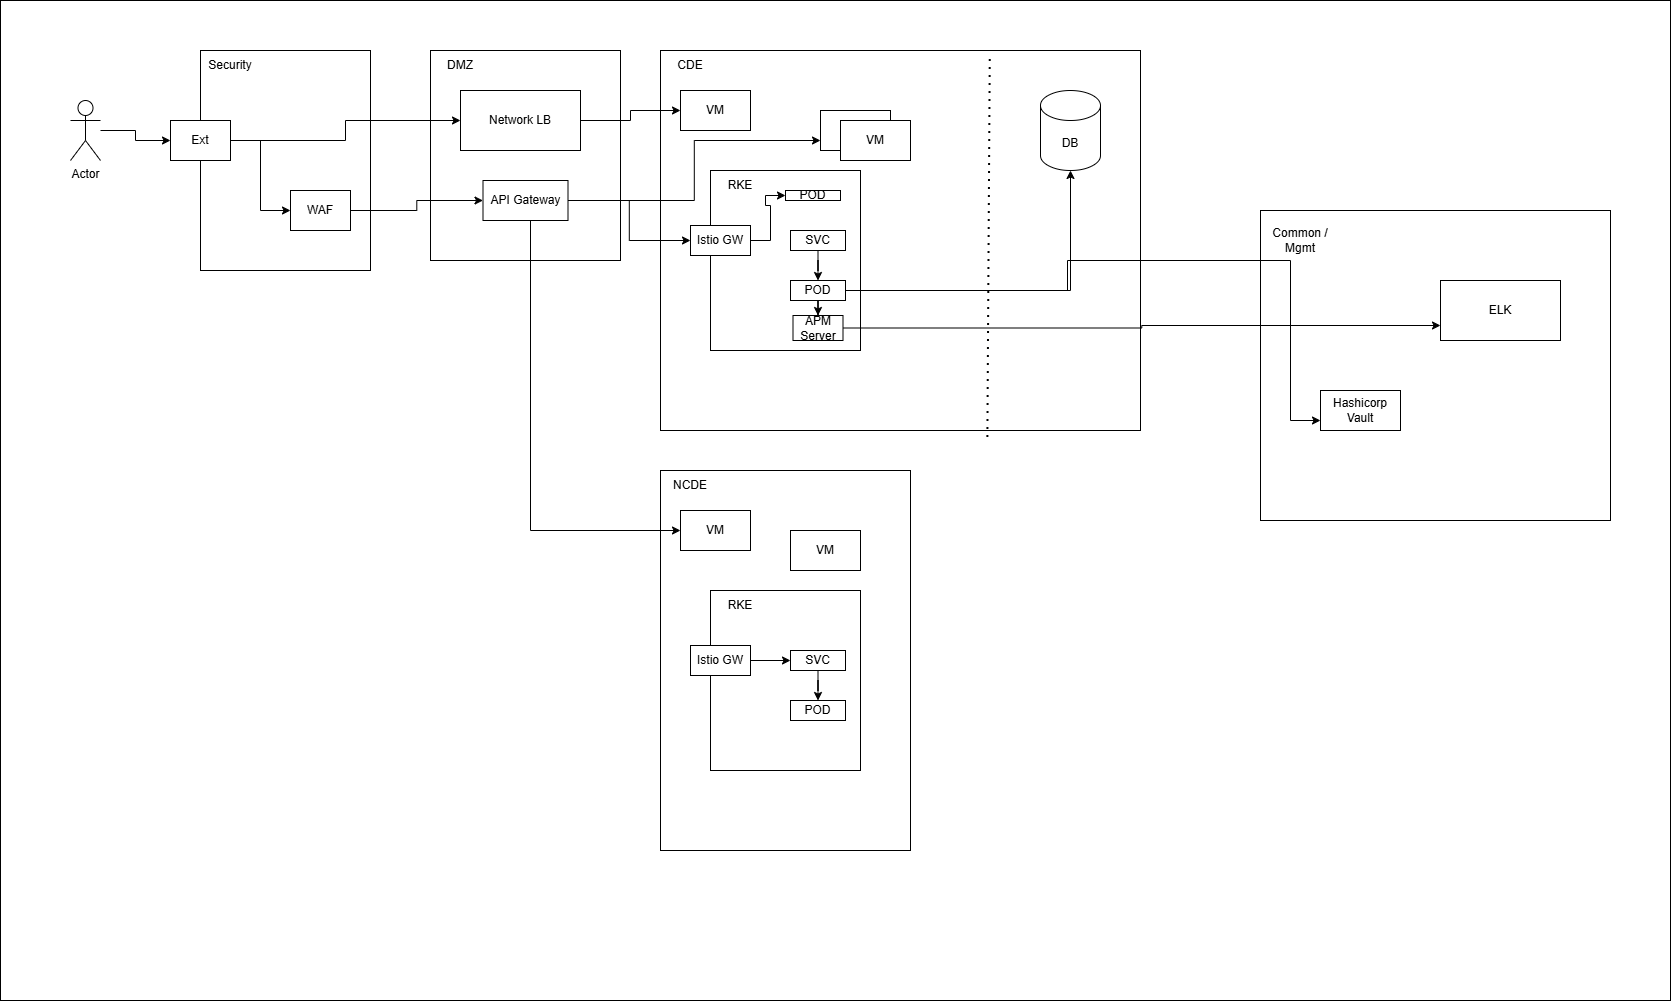

The diagram above was exported from draw.io. Its source (the exported page's mxGraphModel, read from the mxfile embedded in the PNG):
<mxGraphModel dx="5003" dy="1660" grid="1" gridSize="10" guides="1" tooltips="1" connect="1" arrows="1" fold="1" page="1" pageScale="1" pageWidth="850" pageHeight="1100" math="0" shadow="0">
  <root>
    <mxCell id="0" />
    <mxCell id="1" parent="0" />
    <mxCell id="yNjWVqSJGJiFYDheb2LI-49" value="" style="rounded=0;whiteSpace=wrap;html=1;" vertex="1" parent="1">
      <mxGeometry x="-140" width="1670" height="1000" as="geometry" />
    </mxCell>
    <mxCell id="yNjWVqSJGJiFYDheb2LI-3" value="" style="rounded=0;whiteSpace=wrap;html=1;" vertex="1" parent="1">
      <mxGeometry x="60" y="50" width="170" height="220" as="geometry" />
    </mxCell>
    <mxCell id="yNjWVqSJGJiFYDheb2LI-8" style="edgeStyle=orthogonalEdgeStyle;rounded=0;orthogonalLoop=1;jettySize=auto;html=1;entryX=0;entryY=0.5;entryDx=0;entryDy=0;" edge="1" parent="1" source="yNjWVqSJGJiFYDheb2LI-1" target="yNjWVqSJGJiFYDheb2LI-5">
      <mxGeometry relative="1" as="geometry" />
    </mxCell>
    <mxCell id="yNjWVqSJGJiFYDheb2LI-1" value="Ext" style="rounded=0;whiteSpace=wrap;html=1;" vertex="1" parent="1">
      <mxGeometry x="30" y="120" width="60" height="40" as="geometry" />
    </mxCell>
    <mxCell id="yNjWVqSJGJiFYDheb2LI-4" style="edgeStyle=orthogonalEdgeStyle;rounded=0;orthogonalLoop=1;jettySize=auto;html=1;" edge="1" parent="1" source="yNjWVqSJGJiFYDheb2LI-2" target="yNjWVqSJGJiFYDheb2LI-1">
      <mxGeometry relative="1" as="geometry" />
    </mxCell>
    <mxCell id="yNjWVqSJGJiFYDheb2LI-2" value="Actor" style="shape=umlActor;verticalLabelPosition=bottom;verticalAlign=top;html=1;outlineConnect=0;" vertex="1" parent="1">
      <mxGeometry x="-70" y="100" width="30" height="60" as="geometry" />
    </mxCell>
    <mxCell id="yNjWVqSJGJiFYDheb2LI-5" value="WAF" style="rounded=0;whiteSpace=wrap;html=1;" vertex="1" parent="1">
      <mxGeometry x="150" y="190" width="60" height="40" as="geometry" />
    </mxCell>
    <mxCell id="yNjWVqSJGJiFYDheb2LI-7" value="Security" style="text;html=1;align=center;verticalAlign=middle;whiteSpace=wrap;rounded=0;" vertex="1" parent="1">
      <mxGeometry x="60" y="50" width="60" height="30" as="geometry" />
    </mxCell>
    <mxCell id="yNjWVqSJGJiFYDheb2LI-9" value="" style="rounded=0;whiteSpace=wrap;html=1;" vertex="1" parent="1">
      <mxGeometry x="290" y="50" width="190" height="210" as="geometry" />
    </mxCell>
    <mxCell id="yNjWVqSJGJiFYDheb2LI-10" value="DMZ" style="text;html=1;align=center;verticalAlign=middle;whiteSpace=wrap;rounded=0;" vertex="1" parent="1">
      <mxGeometry x="290" y="50" width="60" height="30" as="geometry" />
    </mxCell>
    <mxCell id="yNjWVqSJGJiFYDheb2LI-11" value="API Gateway" style="rounded=0;whiteSpace=wrap;html=1;" vertex="1" parent="1">
      <mxGeometry x="342.5" y="180" width="85" height="40" as="geometry" />
    </mxCell>
    <mxCell id="yNjWVqSJGJiFYDheb2LI-12" style="edgeStyle=orthogonalEdgeStyle;rounded=0;orthogonalLoop=1;jettySize=auto;html=1;entryX=0;entryY=0.5;entryDx=0;entryDy=0;" edge="1" parent="1" source="yNjWVqSJGJiFYDheb2LI-5" target="yNjWVqSJGJiFYDheb2LI-11">
      <mxGeometry relative="1" as="geometry" />
    </mxCell>
    <mxCell id="yNjWVqSJGJiFYDheb2LI-13" value="Network LB" style="rounded=0;whiteSpace=wrap;html=1;" vertex="1" parent="1">
      <mxGeometry x="320" y="90" width="120" height="60" as="geometry" />
    </mxCell>
    <mxCell id="yNjWVqSJGJiFYDheb2LI-15" value="" style="rounded=0;whiteSpace=wrap;html=1;" vertex="1" parent="1">
      <mxGeometry x="520" y="50" width="480" height="380" as="geometry" />
    </mxCell>
    <mxCell id="yNjWVqSJGJiFYDheb2LI-16" value="CDE" style="text;html=1;align=center;verticalAlign=middle;whiteSpace=wrap;rounded=0;" vertex="1" parent="1">
      <mxGeometry x="520" y="50" width="60" height="30" as="geometry" />
    </mxCell>
    <mxCell id="yNjWVqSJGJiFYDheb2LI-17" value="VM" style="rounded=0;whiteSpace=wrap;html=1;" vertex="1" parent="1">
      <mxGeometry x="540" y="90" width="70" height="40" as="geometry" />
    </mxCell>
    <mxCell id="yNjWVqSJGJiFYDheb2LI-14" style="edgeStyle=orthogonalEdgeStyle;rounded=0;orthogonalLoop=1;jettySize=auto;html=1;" edge="1" parent="1" source="yNjWVqSJGJiFYDheb2LI-1" target="yNjWVqSJGJiFYDheb2LI-13">
      <mxGeometry relative="1" as="geometry" />
    </mxCell>
    <mxCell id="yNjWVqSJGJiFYDheb2LI-18" style="edgeStyle=orthogonalEdgeStyle;rounded=0;orthogonalLoop=1;jettySize=auto;html=1;" edge="1" parent="1" source="yNjWVqSJGJiFYDheb2LI-13" target="yNjWVqSJGJiFYDheb2LI-17">
      <mxGeometry relative="1" as="geometry" />
    </mxCell>
    <mxCell id="yNjWVqSJGJiFYDheb2LI-19" value="" style="rounded=0;whiteSpace=wrap;html=1;" vertex="1" parent="1">
      <mxGeometry x="570" y="170" width="150" height="180" as="geometry" />
    </mxCell>
    <mxCell id="yNjWVqSJGJiFYDheb2LI-20" value="RKE" style="text;html=1;align=center;verticalAlign=middle;whiteSpace=wrap;rounded=0;" vertex="1" parent="1">
      <mxGeometry x="570" y="170" width="60" height="30" as="geometry" />
    </mxCell>
    <mxCell id="yNjWVqSJGJiFYDheb2LI-21" value="VM" style="rounded=0;whiteSpace=wrap;html=1;" vertex="1" parent="1">
      <mxGeometry x="680" y="110" width="70" height="40" as="geometry" />
    </mxCell>
    <mxCell id="yNjWVqSJGJiFYDheb2LI-22" style="edgeStyle=orthogonalEdgeStyle;rounded=0;orthogonalLoop=1;jettySize=auto;html=1;entryX=0;entryY=0.75;entryDx=0;entryDy=0;" edge="1" parent="1" source="yNjWVqSJGJiFYDheb2LI-11" target="yNjWVqSJGJiFYDheb2LI-21">
      <mxGeometry relative="1" as="geometry" />
    </mxCell>
    <mxCell id="yNjWVqSJGJiFYDheb2LI-29" style="edgeStyle=orthogonalEdgeStyle;rounded=0;orthogonalLoop=1;jettySize=auto;html=1;entryX=0;entryY=0.5;entryDx=0;entryDy=0;" edge="1" parent="1" source="yNjWVqSJGJiFYDheb2LI-23" target="yNjWVqSJGJiFYDheb2LI-64">
      <mxGeometry relative="1" as="geometry" />
    </mxCell>
    <mxCell id="yNjWVqSJGJiFYDheb2LI-23" value="Istio GW" style="rounded=0;whiteSpace=wrap;html=1;" vertex="1" parent="1">
      <mxGeometry x="550" y="225" width="60" height="30" as="geometry" />
    </mxCell>
    <mxCell id="yNjWVqSJGJiFYDheb2LI-24" style="edgeStyle=orthogonalEdgeStyle;rounded=0;orthogonalLoop=1;jettySize=auto;html=1;entryX=0;entryY=0.5;entryDx=0;entryDy=0;" edge="1" parent="1" source="yNjWVqSJGJiFYDheb2LI-11" target="yNjWVqSJGJiFYDheb2LI-23">
      <mxGeometry relative="1" as="geometry" />
    </mxCell>
    <mxCell id="yNjWVqSJGJiFYDheb2LI-30" style="edgeStyle=orthogonalEdgeStyle;rounded=0;orthogonalLoop=1;jettySize=auto;html=1;entryX=0.5;entryY=0;entryDx=0;entryDy=0;" edge="1" parent="1" source="yNjWVqSJGJiFYDheb2LI-25" target="yNjWVqSJGJiFYDheb2LI-26">
      <mxGeometry relative="1" as="geometry" />
    </mxCell>
    <mxCell id="yNjWVqSJGJiFYDheb2LI-25" value="SVC" style="rounded=0;whiteSpace=wrap;html=1;" vertex="1" parent="1">
      <mxGeometry x="650" y="230" width="55" height="20" as="geometry" />
    </mxCell>
    <mxCell id="yNjWVqSJGJiFYDheb2LI-46" style="edgeStyle=orthogonalEdgeStyle;rounded=0;orthogonalLoop=1;jettySize=auto;html=1;" edge="1" parent="1" source="yNjWVqSJGJiFYDheb2LI-26" target="yNjWVqSJGJiFYDheb2LI-44">
      <mxGeometry relative="1" as="geometry" />
    </mxCell>
    <mxCell id="yNjWVqSJGJiFYDheb2LI-54" style="edgeStyle=orthogonalEdgeStyle;rounded=0;orthogonalLoop=1;jettySize=auto;html=1;entryX=0.5;entryY=0;entryDx=0;entryDy=0;" edge="1" parent="1" source="yNjWVqSJGJiFYDheb2LI-26" target="yNjWVqSJGJiFYDheb2LI-53">
      <mxGeometry relative="1" as="geometry" />
    </mxCell>
    <mxCell id="yNjWVqSJGJiFYDheb2LI-26" value="POD" style="rounded=0;whiteSpace=wrap;html=1;" vertex="1" parent="1">
      <mxGeometry x="650" y="280" width="55" height="20" as="geometry" />
    </mxCell>
    <mxCell id="yNjWVqSJGJiFYDheb2LI-28" style="edgeStyle=orthogonalEdgeStyle;rounded=0;orthogonalLoop=1;jettySize=auto;html=1;exitX=0.5;exitY=1;exitDx=0;exitDy=0;" edge="1" parent="1" source="yNjWVqSJGJiFYDheb2LI-26" target="yNjWVqSJGJiFYDheb2LI-26">
      <mxGeometry relative="1" as="geometry" />
    </mxCell>
    <mxCell id="yNjWVqSJGJiFYDheb2LI-31" value="" style="rounded=0;whiteSpace=wrap;html=1;" vertex="1" parent="1">
      <mxGeometry x="520" y="470" width="250" height="380" as="geometry" />
    </mxCell>
    <mxCell id="yNjWVqSJGJiFYDheb2LI-32" value="NCDE" style="text;html=1;align=center;verticalAlign=middle;whiteSpace=wrap;rounded=0;" vertex="1" parent="1">
      <mxGeometry x="520" y="470" width="60" height="30" as="geometry" />
    </mxCell>
    <mxCell id="yNjWVqSJGJiFYDheb2LI-33" value="VM" style="rounded=0;whiteSpace=wrap;html=1;" vertex="1" parent="1">
      <mxGeometry x="540" y="510" width="70" height="40" as="geometry" />
    </mxCell>
    <mxCell id="yNjWVqSJGJiFYDheb2LI-34" value="" style="rounded=0;whiteSpace=wrap;html=1;" vertex="1" parent="1">
      <mxGeometry x="570" y="590" width="150" height="180" as="geometry" />
    </mxCell>
    <mxCell id="yNjWVqSJGJiFYDheb2LI-35" value="RKE" style="text;html=1;align=center;verticalAlign=middle;whiteSpace=wrap;rounded=0;" vertex="1" parent="1">
      <mxGeometry x="570" y="590" width="60" height="30" as="geometry" />
    </mxCell>
    <mxCell id="yNjWVqSJGJiFYDheb2LI-36" value="VM" style="rounded=0;whiteSpace=wrap;html=1;" vertex="1" parent="1">
      <mxGeometry x="650" y="530" width="70" height="40" as="geometry" />
    </mxCell>
    <mxCell id="yNjWVqSJGJiFYDheb2LI-37" style="edgeStyle=orthogonalEdgeStyle;rounded=0;orthogonalLoop=1;jettySize=auto;html=1;entryX=0;entryY=0.5;entryDx=0;entryDy=0;" edge="1" parent="1" source="yNjWVqSJGJiFYDheb2LI-38" target="yNjWVqSJGJiFYDheb2LI-40">
      <mxGeometry relative="1" as="geometry" />
    </mxCell>
    <mxCell id="yNjWVqSJGJiFYDheb2LI-38" value="Istio GW" style="rounded=0;whiteSpace=wrap;html=1;" vertex="1" parent="1">
      <mxGeometry x="550" y="645" width="60" height="30" as="geometry" />
    </mxCell>
    <mxCell id="yNjWVqSJGJiFYDheb2LI-39" style="edgeStyle=orthogonalEdgeStyle;rounded=0;orthogonalLoop=1;jettySize=auto;html=1;entryX=0.5;entryY=0;entryDx=0;entryDy=0;" edge="1" parent="1" source="yNjWVqSJGJiFYDheb2LI-40" target="yNjWVqSJGJiFYDheb2LI-41">
      <mxGeometry relative="1" as="geometry" />
    </mxCell>
    <mxCell id="yNjWVqSJGJiFYDheb2LI-40" value="SVC" style="rounded=0;whiteSpace=wrap;html=1;" vertex="1" parent="1">
      <mxGeometry x="650" y="650" width="55" height="20" as="geometry" />
    </mxCell>
    <mxCell id="yNjWVqSJGJiFYDheb2LI-41" value="POD" style="rounded=0;whiteSpace=wrap;html=1;" vertex="1" parent="1">
      <mxGeometry x="650" y="700" width="55" height="20" as="geometry" />
    </mxCell>
    <mxCell id="yNjWVqSJGJiFYDheb2LI-42" style="edgeStyle=orthogonalEdgeStyle;rounded=0;orthogonalLoop=1;jettySize=auto;html=1;exitX=0.5;exitY=1;exitDx=0;exitDy=0;" edge="1" parent="1" source="yNjWVqSJGJiFYDheb2LI-41" target="yNjWVqSJGJiFYDheb2LI-41">
      <mxGeometry relative="1" as="geometry" />
    </mxCell>
    <mxCell id="yNjWVqSJGJiFYDheb2LI-43" style="edgeStyle=orthogonalEdgeStyle;rounded=0;orthogonalLoop=1;jettySize=auto;html=1;" edge="1" parent="1" source="yNjWVqSJGJiFYDheb2LI-11" target="yNjWVqSJGJiFYDheb2LI-33">
      <mxGeometry relative="1" as="geometry">
        <Array as="points">
          <mxPoint x="390" y="530" />
        </Array>
      </mxGeometry>
    </mxCell>
    <mxCell id="yNjWVqSJGJiFYDheb2LI-44" value="DB" style="shape=cylinder3;whiteSpace=wrap;html=1;boundedLbl=1;backgroundOutline=1;size=15;" vertex="1" parent="1">
      <mxGeometry x="900" y="90" width="60" height="80" as="geometry" />
    </mxCell>
    <mxCell id="yNjWVqSJGJiFYDheb2LI-45" value="" style="endArrow=none;dashed=1;html=1;dashPattern=1 3;strokeWidth=2;rounded=0;entryX=0.686;entryY=0.009;entryDx=0;entryDy=0;entryPerimeter=0;exitX=0.681;exitY=1.017;exitDx=0;exitDy=0;exitPerimeter=0;" edge="1" parent="1" source="yNjWVqSJGJiFYDheb2LI-15" target="yNjWVqSJGJiFYDheb2LI-15">
      <mxGeometry width="50" height="50" relative="1" as="geometry">
        <mxPoint x="630" y="430" as="sourcePoint" />
        <mxPoint x="680" y="380" as="targetPoint" />
      </mxGeometry>
    </mxCell>
    <mxCell id="yNjWVqSJGJiFYDheb2LI-47" value="VM" style="rounded=0;whiteSpace=wrap;html=1;" vertex="1" parent="1">
      <mxGeometry x="700" y="120" width="70" height="40" as="geometry" />
    </mxCell>
    <mxCell id="yNjWVqSJGJiFYDheb2LI-50" value="" style="rounded=0;whiteSpace=wrap;html=1;" vertex="1" parent="1">
      <mxGeometry x="1120" y="210" width="350" height="310" as="geometry" />
    </mxCell>
    <mxCell id="yNjWVqSJGJiFYDheb2LI-51" value="Common / Mgmt" style="text;html=1;align=center;verticalAlign=middle;whiteSpace=wrap;rounded=0;" vertex="1" parent="1">
      <mxGeometry x="1130" y="225" width="60" height="30" as="geometry" />
    </mxCell>
    <mxCell id="yNjWVqSJGJiFYDheb2LI-52" value="ELK" style="rounded=0;whiteSpace=wrap;html=1;" vertex="1" parent="1">
      <mxGeometry x="1300" y="280" width="120" height="60" as="geometry" />
    </mxCell>
    <mxCell id="yNjWVqSJGJiFYDheb2LI-55" style="edgeStyle=orthogonalEdgeStyle;rounded=0;orthogonalLoop=1;jettySize=auto;html=1;entryX=0;entryY=0.75;entryDx=0;entryDy=0;" edge="1" parent="1" source="yNjWVqSJGJiFYDheb2LI-53" target="yNjWVqSJGJiFYDheb2LI-52">
      <mxGeometry relative="1" as="geometry" />
    </mxCell>
    <mxCell id="yNjWVqSJGJiFYDheb2LI-53" value="APM Server" style="rounded=0;whiteSpace=wrap;html=1;" vertex="1" parent="1">
      <mxGeometry x="652.5" y="315" width="50" height="25" as="geometry" />
    </mxCell>
    <mxCell id="yNjWVqSJGJiFYDheb2LI-56" value="Hashicorp Vault" style="rounded=0;whiteSpace=wrap;html=1;" vertex="1" parent="1">
      <mxGeometry x="1180" y="390" width="80" height="40" as="geometry" />
    </mxCell>
    <mxCell id="yNjWVqSJGJiFYDheb2LI-57" style="edgeStyle=orthogonalEdgeStyle;rounded=0;orthogonalLoop=1;jettySize=auto;html=1;entryX=0;entryY=0.75;entryDx=0;entryDy=0;" edge="1" parent="1" source="yNjWVqSJGJiFYDheb2LI-26" target="yNjWVqSJGJiFYDheb2LI-56">
      <mxGeometry relative="1" as="geometry">
        <Array as="points">
          <mxPoint x="927" y="290" />
          <mxPoint x="927" y="260" />
          <mxPoint x="1150" y="260" />
        </Array>
      </mxGeometry>
    </mxCell>
    <mxCell id="yNjWVqSJGJiFYDheb2LI-64" value="POD" style="rounded=0;whiteSpace=wrap;html=1;" vertex="1" parent="1">
      <mxGeometry x="645" y="190" width="55" height="10" as="geometry" />
    </mxCell>
  </root>
</mxGraphModel>